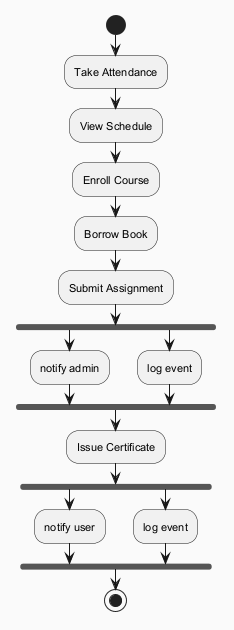

The diagram above was rendered by PlantUML. Its source (embedded in the PNG):
@startuml
skinparam backgroundColor #FAFAFA
skinparam classBackgroundColor #FFF3E0
skinparam classBorderColor #E65100
skinparam defaultFontSize 11
start
:Take Attendance;
:View Schedule;
:Enroll Course;
:Borrow Book;
:Submit Assignment;
fork
:notify admin;
fork again
:log event;
end fork
:Issue Certificate;
fork
:notify user;
fork again
:log event;
end fork
stop
@enduml